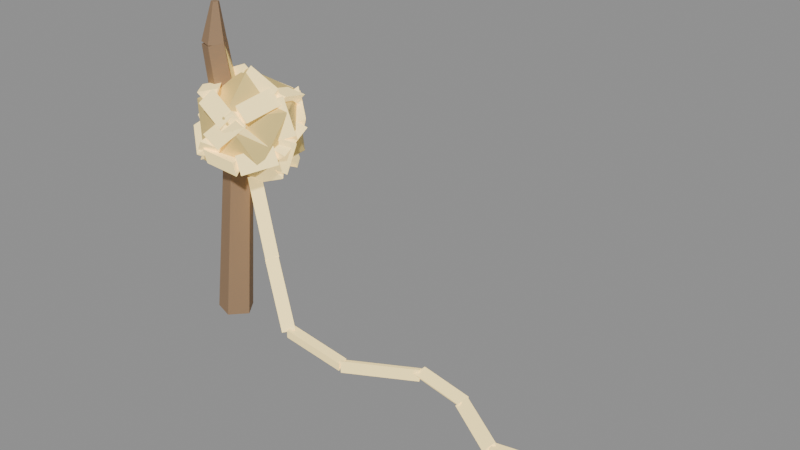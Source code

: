 # Source: hilo_retorno.blend  (saved by Blender 5.2.45; exported with 4.5.12 LTS)
import bpy
from mathutils import Matrix  # noqa: F401  (used for matrix-valued properties, if any)

bpy.ops.wm.read_factory_settings(use_empty=True)
scene = bpy.context.scene
scene.name = 'Scene'

# ---- materials (node trees are filled in below, after node groups)
mat_madera = bpy.data.materials.new('madera')
mat_hilo = bpy.data.materials.new('hilo')
mat_brillo_hilo = bpy.data.materials.new('brillo_hilo')

# ---- material node trees
mat_madera.use_nodes = True; mat_madera.node_tree.nodes.clear()
_N = mat_madera.node_tree.nodes; _L = mat_madera.node_tree.links
n0 = _N.new('ShaderNodeBsdfPrincipled'); n0.name = 'Principled BSDF'; n0.location = (-200, 100)
n0.inputs[0].default_value = (0.32, 0.2, 0.11, 1.0)
n0.inputs[2].default_value = 0.75
n0.inputs[10].default_value = 0.005
n1 = _N.new('ShaderNodeOutputMaterial'); n1.name = 'Material Output'; n1.location = (200, 100)
_L.new(n0.outputs[0], n1.inputs[0])
n1.is_active_output = True
mat_hilo.use_nodes = True; mat_hilo.node_tree.nodes.clear()
_N = mat_hilo.node_tree.nodes; _L = mat_hilo.node_tree.links
n0 = _N.new('ShaderNodeBsdfPrincipled'); n0.name = 'Principled BSDF'; n0.location = (-200, 100)
n0.inputs[0].default_value = (0.85, 0.65, 0.22, 1.0)
n0.inputs[2].default_value = 0.45
n0.inputs[10].default_value = 0.005
n1 = _N.new('ShaderNodeOutputMaterial'); n1.name = 'Material Output'; n1.location = (200, 100)
_L.new(n0.outputs[0], n1.inputs[0])
n1.is_active_output = True
mat_brillo_hilo.use_nodes = True; mat_brillo_hilo.node_tree.nodes.clear()
_N = mat_brillo_hilo.node_tree.nodes; _L = mat_brillo_hilo.node_tree.links
n0 = _N.new('ShaderNodeBsdfPrincipled'); n0.name = 'Principled BSDF'; n0.location = (-200, 100)
n0.inputs[0].default_value = (1.0, 0.78, 0.32, 1.0)
n0.inputs[2].default_value = 0.75
n0.inputs[10].default_value = 0.005
n0.inputs[27].default_value = (1.0, 0.78, 0.32, 1.0)
n0.inputs[28].default_value = 0.9
n1 = _N.new('ShaderNodeOutputMaterial'); n1.name = 'Material Output'; n1.location = (200, 100)
_L.new(n0.outputs[0], n1.inputs[0])
n1.is_active_output = True

# ---- meshes
me_prop_hilo_retorno = bpy.data.meshes.new('prop_hilo_retorno')
me_prop_hilo_retorno.from_pydata([(0.03796, -5.541e-05, 0.01822), (0.01168, 0.03605, 0.0172), (-0.03074, 0.02234, 0.02004), (-0.03068, -0.02225, 0.02283), (0.01178, -0.03609, 0.0217), (0.04697, 0.01995, 0.3385), (0.02483, 0.05036, 0.3376), (-0.01089, 0.03881, 0.34), (-0.01083, 0.001265, 0.3424), (0.02492, -0.01039, 0.3414), (0.04685, 0.01991, 0.3431), (0.02476, 0.05036, 0.3427), (-0.01082, 0.03885, 0.3386), (-0.01072, 0.001293, 0.3364), (0.02493, -0.01041, 0.3392), (0.01588, 0.004929, 0.6025), (-0.00207, 0.02966, 0.6022), (-0.03098, 0.02032, 0.5989), (-0.0309, -0.0102, 0.5971), (-0.001934, -0.01971, 0.5994), (0.01597, 0.00496, 0.5987), (-0.002014, 0.02967, 0.5981), (-0.03103, 0.02029, 0.6001), (-0.03098, -0.01022, 0.602), (-0.001937, -0.01969, 0.6011), (0.00199, 0.009988, 0.6796), (-0.003543, 0.01759, 0.6794), (-0.01247, 0.0147, 0.68), (-0.01246, 0.005317, 0.6806), (-0.003519, 0.002402, 0.6804), (-0.01723, -0.001954, 0.6266), (-0.01201, 0.02141, 0.6304), (0.005234, 0.004547, 0.633), (0.01077, 0.01005, 0.5166), (0.01599, 0.03341, 0.5204), (0.03323, 0.01655, 0.523), (0.05, 0.03, 0.325), (0.1332, -0.03046, 0.3886), (0.01822, -0.06782, 0.3886), (-0.05286, 0.03, 0.3886), (0.01822, 0.1278, 0.3886), (0.1332, 0.09046, 0.3886), (0.08178, -0.06782, 0.4914), (-0.03321, -0.03046, 0.4914), (-0.03321, 0.09046, 0.4914), (0.08178, 0.1278, 0.4914), (0.1529, 0.03, 0.4914), (0.05, 0.03, 0.555), (0.1724, 0.03, 0.4488), (0.1406, 0.04992, 0.4356), (0.1406, 0.01008, 0.4356), (0.1428, 0.03, 0.5204), (0.1109, 0.04992, 0.5072), (0.1109, 0.01008, 0.5072), (0.1304, 0.03, 0.5328), (0.1172, 0.04992, 0.5009), (0.1172, 0.01008, 0.5009), (0.0588, 0.03, 0.5624), (0.0456, 0.04992, 0.5306), (0.0456, 0.01008, 0.5306), (0.0412, 0.03, 0.5624), (0.0544, 0.04992, 0.5306), (0.0544, 0.01008, 0.5306), (-0.03036, 0.03, 0.5328), (-0.01716, 0.04992, 0.5009), (-0.01716, 0.01008, 0.5009), (-0.04281, 0.03, 0.5204), (-0.01093, 0.04992, 0.5072), (-0.01093, 0.01008, 0.5072), (-0.07245, 0.03, 0.4488), (-0.04058, 0.04992, 0.4356), (-0.04058, 0.01008, 0.4356), (-0.07245, 0.03, 0.4312), (-0.04058, 0.04992, 0.4444), (-0.04058, 0.01008, 0.4444), (-0.04281, 0.03, 0.3596), (-0.01093, 0.04992, 0.3728), (-0.01093, 0.01008, 0.3728), (-0.03036, 0.03, 0.3472), (-0.01716, 0.04992, 0.3791), (-0.01716, 0.01008, 0.3791), (0.0412, 0.03, 0.3176), (0.0544, 0.04992, 0.3494), (0.0544, 0.01008, 0.3494), (0.0588, 0.03, 0.3176), (0.0456, 0.04992, 0.3494), (0.0456, 0.01008, 0.3494), (0.1304, 0.03, 0.3472), (0.1172, 0.04992, 0.3791), (0.1172, 0.01008, 0.3791), (0.1428, 0.03, 0.3596), (0.1109, 0.04992, 0.3728), (0.1109, 0.01008, 0.3728), (0.1724, 0.03, 0.4312), (0.1406, 0.04992, 0.4444), (0.1406, 0.01008, 0.4444), (0.07907, 0.1187, 0.498), (0.07138, 0.1419, 0.4665), (0.07545, 0.1026, 0.4617), (0.00726, 0.1099, 0.5091), (-0.0004377, 0.1331, 0.4776), (0.003637, 0.0938, 0.4728), (0.01586, 0.0987, 0.5003), (-0.01447, 0.124, 0.4949), (0.009073, 0.1142, 0.4643), (-0.02871, 0.04171, 0.4842), (-0.05904, 0.06696, 0.4788), (-0.03549, 0.05723, 0.4481), (-0.01856, 0.05925, 0.4678), (-0.04892, 0.04528, 0.4895), (-0.05576, 0.06137, 0.4537), (-0.009776, -0.01256, 0.4339), (-0.04013, -0.02653, 0.4556), (-0.04697, -0.01045, 0.4198), (-0.02932, -0.0008569, 0.4198), (-0.02022, -0.01503, 0.4559), (-0.04734, -0.03366, 0.4335), (0.02768, -0.04542, 0.388), (0.03677, -0.05959, 0.4241), (0.009652, -0.07822, 0.4016), (0.0216, -0.06427, 0.382), (0.02348, -0.0399, 0.4135), (0.02901, -0.07906, 0.4183), (0.09342, -0.05549, 0.3709), (0.0953, -0.03112, 0.4024), (0.1008, -0.07028, 0.4072), (0.1127, -0.06102, 0.3797), (0.08087, -0.03768, 0.3851), (0.09599, -0.05818, 0.4157), (0.1573, -0.004029, 0.3958), (0.1254, 0.01932, 0.4012), (0.1406, -0.001187, 0.4319), (0.1639, 0.006295, 0.4122), (0.1311, 0.01253, 0.3905), (0.1283, -0.004726, 0.4263), (0.1551, 0.07811, 0.4461), (0.1223, 0.08434, 0.4244), (0.1195, 0.06709, 0.4602), (0.1468, 0.08318, 0.4602), (0.1308, 0.08859, 0.4241), (0.1193, 0.05778, 0.4465), (0.08978, 0.1277, 0.492), (0.07383, 0.1332, 0.4559), (0.06229, 0.1023, 0.4784), (0.1336, 0.06642, 0.3672), (0.1001, 0.07632, 0.3864), (0.0984, 0.05352, 0.3538), (0.1409, -0.004776, 0.4166), (0.1074, 0.005118, 0.4358), (0.1057, -0.01768, 0.4032), (0.1391, -0.008729, 0.4272), (0.1049, 0.01167, 0.4258), (0.11, -0.02028, 0.4026), (0.1065, -0.05897, 0.4892), (0.07232, -0.03857, 0.4877), (0.07743, -0.07052, 0.4645), (0.09882, -0.05599, 0.4992), (0.07874, -0.03611, 0.4711), (0.07869, -0.07595, 0.4712), (0.04552, -0.05584, 0.5374), (0.02543, -0.03597, 0.5093), (0.02538, -0.0758, 0.5094), (0.04434, -0.04318, 0.5335), (0.03698, -0.05524, 0.4962), (0.01501, -0.06919, 0.5264), (0.001508, 0.007268, 0.5256), (-0.005846, -0.004789, 0.4884), (-0.02782, -0.01874, 0.5185), (0.01191, -0.00178, 0.5128), (-0.01888, -0.01823, 0.4936), (-0.02519, 0.003749, 0.5262), (0.004648, 0.06942, 0.4634), (-0.02614, 0.05297, 0.4442), (-0.03245, 0.07495, 0.4768), (-0.006677, 0.04773, 0.4528), (-0.03926, 0.07061, 0.4542), (-0.008006, 0.079, 0.4774), (0.02588, 0.09797, 0.3908), (-0.0067, 0.1208, 0.3923), (0.02456, 0.1292, 0.4155), (0.001175, 0.1161, 0.3808), (0.02137, 0.1359, 0.4089), (0.02119, 0.09605, 0.4088), (0.05449, 0.116, 0.3426), (0.07468, 0.1357, 0.3707), (0.0745, 0.0959, 0.3706), (0.08239, 0.1259, 0.3465), (0.0693, 0.1206, 0.3838), (0.05197, 0.1012, 0.3536), (0.1252, 0.07543, 0.3544), (0.1121, 0.07013, 0.3916), (0.0948, 0.05071, 0.3615), (0.1416, 0.0378, 0.517), (0.1172, 0.02271, 0.4893), (0.1037, 0.02948, 0.5262), (0.1208, 0.1094, 0.4963), (0.09648, 0.09427, 0.4686), (0.08297, 0.101, 0.5054), (0.09494, 0.1182, 0.5051), (0.1171, 0.1046, 0.4749), (0.08824, 0.08185, 0.4903), (0.04485, 0.1479, 0.455), (0.067, 0.1343, 0.4248), (0.03815, 0.1115, 0.4402), (0.04485, 0.1145, 0.455), (0.03815, 0.1509, 0.4402), (0.067, 0.1281, 0.4248), (-0.005239, 0.0849, 0.4049), (-0.01194, 0.1213, 0.3901), (0.01691, 0.0985, 0.3747), (0.02065, 0.09376, 0.3961), (-0.01722, 0.1021, 0.4053), (-0.003704, 0.1088, 0.3684), (-0.0001022, 0.0222, 0.3753), (-0.03797, 0.03052, 0.3845), (-0.02445, 0.03729, 0.3476), (0.0008548, 0.0345, 0.363), (-0.02779, 0.03422, 0.3907), (-0.03559, 0.02128, 0.3538), (0.0216, -0.03706, 0.3837), (-0.007041, -0.03734, 0.4114), (-0.01484, -0.05028, 0.3746), (0.01699, -0.03805, 0.3749), (-0.005595, -0.02519, 0.4051), (-0.01167, -0.06143, 0.3897), (0.06708, -0.0677, 0.425), (0.0445, -0.05483, 0.4552), (0.03843, -0.09107, 0.4398), (0.06708, -0.0747, 0.425), (0.03843, -0.05133, 0.4398), (0.0445, -0.08757, 0.4552), (0.1172, -0.04506, 0.4751), (0.08852, -0.02168, 0.4899), (0.09459, -0.05793, 0.5053), (0.1218, -0.04606, 0.4839), (0.08535, -0.03283, 0.4747), (0.09314, -0.04578, 0.5116), (0.1425, 0.0255, 0.5047), (0.1061, 0.03872, 0.4955), (0.1139, 0.02578, 0.5324), (0.04043, 0.04096, 0.3233), (0.06428, 0.03431, 0.3358), (0.04529, 0.01473, 0.3309), (0.1104, 0.01096, 0.1733), (0.1343, 0.00431, 0.1858), (0.1153, -0.01527, 0.1809), (0.1129, 0.01153, 0.1714), (0.1335, 0.003097, 0.188), (0.1135, -0.01463, 0.1806), (0.1929, -0.02847, 0.05145), (0.2135, -0.0369, 0.06798), (0.1935, -0.05463, 0.06057), (0.1958, -0.04337, 0.04494), (0.1992, -0.02495, 0.06536), (0.205, -0.05169, 0.06971), (0.3158, -0.02337, 0.006935), (0.3192, -0.004946, 0.02736), (0.325, -0.03169, 0.03171), (0.3235, -0.02624, 0.007694), (0.3128, -0.005726, 0.02296), (0.3236, -0.02804, 0.03535), (0.4635, 0.04376, 0.01169), (0.4528, 0.06427, 0.02696), (0.4636, 0.04196, 0.03935), (0.4599, 0.05268, 0.01023), (0.4624, 0.06213, 0.03616), (0.4577, 0.03519, 0.03161), (0.5799, 0.03268, 0.006226), (0.5824, 0.04213, 0.03216), (0.5777, 0.01519, 0.02761), (0.5852, 0.03718, 0.008692), (0.5836, 0.03612, 0.03634), (0.5712, 0.0167, 0.02097), (0.7052, -0.04282, 0.01269), (0.7036, -0.04388, 0.04034), (0.6912, -0.0633, 0.02497), (0.7005, -0.05389, 0.01049), (0.6964, -0.03504, 0.0304), (0.7031, -0.06107, 0.03712), (0.8205, -0.02389, 0.006486), (0.8164, -0.005042, 0.0264), (0.8231, -0.03107, 0.03312), (0.8264, -0.02768, 0.009508), (0.8101, -0.007625, 0.01959), (0.8235, -0.02469, 0.0369), (0.9264, 0.05232, 0.01151), (0.9101, 0.07237, 0.02159), (0.9235, 0.05531, 0.0389)], [], [(0, 1, 6, 5), (1, 2, 7, 6), (2, 3, 8, 7), (3, 4, 9, 8), (4, 0, 5, 9), (4, 3, 2, 1, 0), (5, 6, 7, 8, 9), (10, 11, 16, 15), (11, 12, 17, 16), (12, 13, 18, 17), (13, 14, 19, 18), (14, 10, 15, 19), (14, 13, 12, 11, 10), (15, 16, 17, 18, 19), (20, 21, 26, 25), (21, 22, 27, 26), (22, 23, 28, 27), (23, 24, 29, 28), (24, 20, 25, 29), (24, 23, 22, 21, 20), (25, 26, 27, 28, 29), (30, 31, 34, 33), (31, 32, 35, 34), (32, 30, 33, 35), (32, 31, 30), (33, 34, 35), (36, 37, 38), (37, 36, 41), (36, 38, 39), (36, 39, 40), (36, 40, 41), (37, 41, 46), (38, 37, 42), (39, 38, 43), (40, 39, 44), (41, 40, 45), (37, 46, 42), (38, 42, 43), (39, 43, 44), (40, 44, 45), (41, 45, 46), (42, 46, 47), (43, 42, 47), (44, 43, 47), (45, 44, 47), (46, 45, 47), (48, 49, 52, 51), (49, 50, 53, 52), (50, 48, 51, 53), (50, 49, 48), (51, 52, 53), (54, 55, 58, 57), (55, 56, 59, 58), (56, 54, 57, 59), (56, 55, 54), (57, 58, 59), (60, 61, 64, 63), (61, 62, 65, 64), (62, 60, 63, 65), (62, 61, 60), (63, 64, 65), (66, 67, 70, 69), (67, 68, 71, 70), (68, 66, 69, 71), (68, 67, 66), (69, 70, 71), (72, 73, 76, 75), (73, 74, 77, 76), (74, 72, 75, 77), (74, 73, 72), (75, 76, 77), (78, 79, 82, 81), (79, 80, 83, 82), (80, 78, 81, 83), (80, 79, 78), (81, 82, 83), (84, 85, 88, 87), (85, 86, 89, 88), (86, 84, 87, 89), (86, 85, 84), (87, 88, 89), (90, 91, 94, 93), (91, 92, 95, 94), (92, 90, 93, 95), (92, 91, 90), (93, 94, 95), (96, 97, 100, 99), (97, 98, 101, 100), (98, 96, 99, 101), (98, 97, 96), (99, 100, 101), (102, 103, 106, 105), (103, 104, 107, 106), (104, 102, 105, 107), (104, 103, 102), (105, 106, 107), (108, 109, 112, 111), (109, 110, 113, 112), (110, 108, 111, 113), (110, 109, 108), (111, 112, 113), (114, 115, 118, 117), (115, 116, 119, 118), (116, 114, 117, 119), (116, 115, 114), (117, 118, 119), (120, 121, 124, 123), (121, 122, 125, 124), (122, 120, 123, 125), (122, 121, 120), (123, 124, 125), (126, 127, 130, 129), (127, 128, 131, 130), (128, 126, 129, 131), (128, 127, 126), (129, 130, 131), (132, 133, 136, 135), (133, 134, 137, 136), (134, 132, 135, 137), (134, 133, 132), (135, 136, 137), (138, 139, 142, 141), (139, 140, 143, 142), (140, 138, 141, 143), (140, 139, 138), (141, 142, 143), (144, 145, 148, 147), (145, 146, 149, 148), (146, 144, 147, 149), (146, 145, 144), (147, 148, 149), (150, 151, 154, 153), (151, 152, 155, 154), (152, 150, 153, 155), (152, 151, 150), (153, 154, 155), (156, 157, 160, 159), (157, 158, 161, 160), (158, 156, 159, 161), (158, 157, 156), (159, 160, 161), (162, 163, 166, 165), (163, 164, 167, 166), (164, 162, 165, 167), (164, 163, 162), (165, 166, 167), (168, 169, 172, 171), (169, 170, 173, 172), (170, 168, 171, 173), (170, 169, 168), (171, 172, 173), (174, 175, 178, 177), (175, 176, 179, 178), (176, 174, 177, 179), (176, 175, 174), (177, 178, 179), (180, 181, 184, 183), (181, 182, 185, 184), (182, 180, 183, 185), (182, 181, 180), (183, 184, 185), (186, 187, 190, 189), (187, 188, 191, 190), (188, 186, 189, 191), (188, 187, 186), (189, 190, 191), (192, 193, 196, 195), (193, 194, 197, 196), (194, 192, 195, 197), (194, 193, 192), (195, 196, 197), (198, 199, 202, 201), (199, 200, 203, 202), (200, 198, 201, 203), (200, 199, 198), (201, 202, 203), (204, 205, 208, 207), (205, 206, 209, 208), (206, 204, 207, 209), (206, 205, 204), (207, 208, 209), (210, 211, 214, 213), (211, 212, 215, 214), (212, 210, 213, 215), (212, 211, 210), (213, 214, 215), (216, 217, 220, 219), (217, 218, 221, 220), (218, 216, 219, 221), (218, 217, 216), (219, 220, 221), (222, 223, 226, 225), (223, 224, 227, 226), (224, 222, 225, 227), (224, 223, 222), (225, 226, 227), (228, 229, 232, 231), (229, 230, 233, 232), (230, 228, 231, 233), (230, 229, 228), (231, 232, 233), (234, 235, 238, 237), (235, 236, 239, 238), (236, 234, 237, 239), (236, 235, 234), (237, 238, 239), (240, 241, 244, 243), (241, 242, 245, 244), (242, 240, 243, 245), (242, 241, 240), (243, 244, 245), (246, 247, 250, 249), (247, 248, 251, 250), (248, 246, 249, 251), (248, 247, 246), (249, 250, 251), (252, 253, 256, 255), (253, 254, 257, 256), (254, 252, 255, 257), (254, 253, 252), (255, 256, 257), (258, 259, 262, 261), (259, 260, 263, 262), (260, 258, 261, 263), (260, 259, 258), (261, 262, 263), (264, 265, 268, 267), (265, 266, 269, 268), (266, 264, 267, 269), (266, 265, 264), (267, 268, 269), (270, 271, 274, 273), (271, 272, 275, 274), (272, 270, 273, 275), (272, 271, 270), (273, 274, 275), (276, 277, 280, 279), (277, 278, 281, 280), (278, 276, 279, 281), (278, 277, 276), (279, 280, 281), (282, 283, 286, 285), (283, 284, 287, 286), (284, 282, 285, 287), (284, 283, 282), (285, 286, 287)])
me_prop_hilo_retorno.polygons.foreach_set('material_index', [0, 0, 0, 0, 0, 0, 0, 0, 0, 0, 0, 0, 0, 0, 0, 0, 0, 0, 0, 0, 0, 1, 1, 1, 1, 1, 1, 1, 1, 1, 1, 1, 1, 1, 1, 1, 1, 1, 1, 1, 1, 1, 1, 1, 1, 1, 2, 2, 2, 2, 2, 2, 2, 2, 2, 2, 2, 2, 2, 2, 2, 2, 2, 2, 2, 2, 2, 2, 2, 2, 2, 2, 2, 2, 2, 2, 2, 2, 2, 2, 2, 2, 2, 2, 2, 2, 2, 2, 2, 2, 2, 2, 2, 2, 2, 2, 2, 2, 2, 2, 2, 2, 2, 2, 2, 2, 2, 2, 2, 2, 2, 2, 2, 2, 2, 2, 2, 2, 2, 2, 2, 2, 2, 2, 2, 2, 2, 2, 2, 2, 2, 2, 2, 2, 2, 2, 2, 2, 2, 2, 2, 2, 2, 2, 2, 2, 2, 2, 2, 2, 2, 2, 2, 2, 2, 2, 2, 2, 2, 2, 2, 2, 2, 2, 2, 2, 2, 2, 2, 2, 2, 2, 2, 2, 2, 2, 2, 2, 2, 2, 2, 2, 2, 2, 2, 2, 2, 2, 2, 2, 2, 2, 2, 2, 2, 2, 2, 2, 2, 2, 2, 2, 2, 2, 2, 2, 2, 2, 2, 2, 2, 2, 2, 2, 2, 2, 2, 2, 2, 2, 2, 2, 2, 2, 2, 2, 2, 2, 2, 2, 2, 2, 2, 2, 2, 2, 2, 2, 2, 2, 2, 2, 2, 2, 2, 2])
_uv = me_prop_hilo_retorno.uv_layers.new(name='Float2')
_uv.uv.foreach_set('vector', [0.0, 0.0, 0.0, 0.0, 0.0, 0.0, 0.0, 0.0, 0.0, 0.0, 0.0, 0.0, 0.0, 0.0, 0.0, 0.0, 0.0, 0.0, 0.0, 0.0, 0.0, 0.0, 0.0, 0.0, 0.0, 0.0, 0.0, 0.0, 0.0, 0.0, 0.0, 0.0, 0.0, 0.0, 0.0, 0.0, 0.0, 0.0, 0.0, 0.0, 0.0, 0.0, 0.0, 0.0, 0.0, 0.0, 0.0, 0.0, 0.0, 0.0, 0.0, 0.0, 0.0, 0.0, 0.0, 0.0, 0.0, 0.0, 0.0, 0.0, 0.0, 0.0, 0.0, 0.0, 0.0, 0.0, 0.0, 0.0, 0.0, 0.0, 0.0, 0.0, 0.0, 0.0, 0.0, 0.0, 0.0, 0.0, 0.0, 0.0, 0.0, 0.0, 0.0, 0.0, 0.0, 0.0, 0.0, 0.0, 0.0, 0.0, 0.0, 0.0, 0.0, 0.0, 0.0, 0.0, 0.0, 0.0, 0.0, 0.0, 0.0, 0.0, 0.0, 0.0, 0.0, 0.0, 0.0, 0.0, 0.0, 0.0, 0.0, 0.0, 0.0, 0.0, 0.0, 0.0, 0.0, 0.0, 0.0, 0.0, 0.0, 0.0, 0.0, 0.0, 0.0, 0.0, 0.0, 0.0, 0.0, 0.0, 0.0, 0.0, 0.0, 0.0, 0.0, 0.0, 0.0, 0.0, 0.0, 0.0, 0.0, 0.0, 0.0, 0.0, 0.0, 0.0, 0.0, 0.0, 0.0, 0.0, 0.0, 0.0, 0.0, 0.0, 0.0, 0.0, 0.0, 0.0, 0.0, 0.0, 0.0, 0.0, 0.0, 0.0, 0.0, 0.0, 0.0, 0.0, 0.0, 0.0, 0.0, 0.0, 0.0, 0.0, 0.0, 0.0, 0.0, 0.0, 0.0, 0.0, 0.0, 0.0, 0.0, 0.0, 0.0, 0.0, 0.0, 0.0, 0.0, 0.0, 0.0, 0.0, 0.0, 0.0, 0.0, 0.0, 0.0, 0.0, 0.0, 0.0, 0.0, 0.0, 0.0, 0.0, 0.0, 0.0, 0.0, 0.0, 0.0, 0.0, 0.0, 0.0, 0.0, 0.0, 0.0, 0.0, 0.0, 0.0, 0.0, 0.0, 0.0, 0.0, 0.0, 0.0, 0.0, 0.0, 0.0, 0.0, 0.0, 0.0, 0.0, 0.0, 0.0, 0.0, 0.0, 0.0, 0.0, 0.0, 0.0, 0.0, 0.0, 0.0, 0.0, 0.0, 0.0, 0.0, 0.0, 0.0, 0.0, 0.0, 0.0, 0.0, 0.0, 0.0, 0.0, 0.0, 0.0, 0.0, 0.0, 0.0, 0.0, 0.0, 0.0, 0.0, 0.0, 0.0, 0.0, 0.0, 0.0, 0.0, 0.0, 0.0, 0.0, 0.0, 0.0, 0.0, 0.0, 0.0, 0.0, 0.0, 0.0, 0.0, 0.0, 0.0, 0.0, 0.0, 0.0, 0.0, 0.0, 0.0, 0.0, 0.0, 0.0, 0.0, 0.0, 0.0, 0.0, 0.0, 0.0, 0.0, 0.0, 0.0, 0.0, 0.0, 0.0, 0.0, 0.0, 0.0, 0.0, 0.0, 0.0, 0.0, 0.0, 0.0, 0.0, 0.0, 0.0, 0.0, 0.0, 0.0, 0.0, 0.0, 0.0, 0.0, 0.0, 0.0, 0.0, 0.0, 0.0, 0.0, 0.0, 0.0, 0.0, 0.0, 0.0, 0.0, 0.0, 0.0, 0.0, 0.0, 0.0, 0.0, 0.0, 0.0, 0.0, 0.0, 0.0, 0.0, 0.0, 0.0, 0.0, 0.0, 0.0, 0.0, 0.0, 0.0, 0.0, 0.0, 0.0, 0.0, 0.0, 0.0, 0.0, 0.0, 0.0, 0.0, 0.0, 0.0, 0.0, 0.0, 0.0, 0.0, 0.0, 0.0, 0.0, 0.0, 0.0, 0.0, 0.0, 0.0, 0.0, 0.0, 0.0, 0.0, 0.0, 0.0, 0.0, 0.0, 0.0, 0.0, 0.0, 0.0, 0.0, 0.0, 0.0, 0.0, 0.0, 0.0, 0.0, 0.0, 0.0, 0.0, 0.0, 0.0, 0.0, 0.0, 0.0, 0.0, 0.0, 0.0, 0.0, 0.0, 0.0, 0.0, 0.0, 0.0, 0.0, 0.0, 0.0, 0.0, 0.0, 0.0, 0.0, 0.0, 0.0, 0.0, 0.0, 0.0, 0.0, 0.0, 0.0, 0.0, 0.0, 0.0, 0.0, 0.0, 0.0, 0.0, 0.0, 0.0, 0.0, 0.0, 0.0, 0.0, 0.0, 0.0, 0.0, 0.0, 0.0, 0.0, 0.0, 0.0, 0.0, 0.0, 0.0, 0.0, 0.0, 0.0, 0.0, 0.0, 0.0, 0.0, 0.0, 0.0, 0.0, 0.0, 0.0, 0.0, 0.0, 0.0, 0.0, 0.0, 0.0, 0.0, 0.0, 0.0, 0.0, 0.0, 0.0, 0.0, 0.0, 0.0, 0.0, 0.0, 0.0, 0.0, 0.0, 0.0, 0.0, 0.0, 0.0, 0.0, 0.0, 0.0, 0.0, 0.0, 0.0, 0.0, 0.0, 0.0, 0.0, 0.0, 0.0, 0.0, 0.0, 0.0, 0.0, 0.0, 0.0, 0.0, 0.0, 0.0, 0.0, 0.0, 0.0, 0.0, 0.0, 0.0, 0.0, 0.0, 0.0, 0.0, 0.0, 0.0, 0.0, 0.0, 0.0, 0.0, 0.0, 0.0, 0.0, 0.0, 0.0, 0.0, 0.0, 0.0, 0.0, 0.0, 0.0, 0.0, 0.0, 0.0, 0.0, 0.0, 0.0, 0.0, 0.0, 0.0, 0.0, 0.0, 0.0, 0.0, 0.0, 0.0, 0.0, 0.0, 0.0, 0.0, 0.0, 0.0, 0.0, 0.0, 0.0, 0.0, 0.0, 0.0, 0.0, 0.0, 0.0, 0.0, 0.0, 0.0, 0.0, 0.0, 0.0, 0.0, 0.0, 0.0, 0.0, 0.0, 0.0, 0.0, 0.0, 0.0, 0.0, 0.0, 0.0, 0.0, 0.0, 0.0, 0.0, 0.0, 0.0, 0.0, 0.0, 0.0, 0.0, 0.0, 0.0, 0.0, 0.0, 0.0, 0.0, 0.0, 0.0, 0.0, 0.0, 0.0, 0.0, 0.0, 0.0, 0.0, 0.0, 0.0, 0.0, 0.0, 0.0, 0.0, 0.0, 0.0, 0.0, 0.0, 0.0, 0.0, 0.0, 0.0, 0.0, 0.0, 0.0, 0.0, 0.0, 0.0, 0.0, 0.0, 0.0, 0.0, 0.0, 0.0, 0.0, 0.0, 0.0, 0.0, 0.0, 0.0, 0.0, 0.0, 0.0, 0.0, 0.0, 0.0, 0.0, 0.0, 0.0, 0.0, 0.0, 0.0, 0.0, 0.0, 0.0, 0.0, 0.0, 0.0, 0.0, 0.0, 0.0, 0.0, 0.0, 0.0, 0.0, 0.0, 0.0, 0.0, 0.0, 0.0, 0.0, 0.0, 0.0, 0.0, 0.0, 0.0, 0.0, 0.0, 0.0, 0.0, 0.0, 0.0, 0.0, 0.0, 0.0, 0.0, 0.0, 0.0, 0.0, 0.0, 0.0, 0.0, 0.0, 0.0, 0.0, 0.0, 0.0, 0.0, 0.0, 0.0, 0.0, 0.0, 0.0, 0.0, 0.0, 0.0, 0.0, 0.0, 0.0, 0.0, 0.0, 0.0, 0.0, 0.0, 0.0, 0.0, 0.0, 0.0, 0.0, 0.0, 0.0, 0.0, 0.0, 0.0, 0.0, 0.0, 0.0, 0.0, 0.0, 0.0, 0.0, 0.0, 0.0, 0.0, 0.0, 0.0, 0.0, 0.0, 0.0, 0.0, 0.0, 0.0, 0.0, 0.0, 0.0, 0.0, 0.0, 0.0, 0.0, 0.0, 0.0, 0.0, 0.0, 0.0, 0.0, 0.0, 0.0, 0.0, 0.0, 0.0, 0.0, 0.0, 0.0, 0.0, 0.0, 0.0, 0.0, 0.0, 0.0, 0.0, 0.0, 0.0, 0.0, 0.0, 0.0, 0.0, 0.0, 0.0, 0.0, 0.0, 0.0, 0.0, 0.0, 0.0, 0.0, 0.0, 0.0, 0.0, 0.0, 0.0, 0.0, 0.0, 0.0, 0.0, 0.0, 0.0, 0.0, 0.0, 0.0, 0.0, 0.0, 0.0, 0.0, 0.0, 0.0, 0.0, 0.0, 0.0, 0.0, 0.0, 0.0, 0.0, 0.0, 0.0, 0.0, 0.0, 0.0, 0.0, 0.0, 0.0, 0.0, 0.0, 0.0, 0.0, 0.0, 0.0, 0.0, 0.0, 0.0, 0.0, 0.0, 0.0, 0.0, 0.0, 0.0, 0.0, 0.0, 0.0, 0.0, 0.0, 0.0, 0.0, 0.0, 0.0, 0.0, 0.0, 0.0, 0.0, 0.0, 0.0, 0.0, 0.0, 0.0, 0.0, 0.0, 0.0, 0.0, 0.0, 0.0, 0.0, 0.0, 0.0, 0.0, 0.0, 0.0, 0.0, 0.0, 0.0, 0.0, 0.0, 0.0, 0.0, 0.0, 0.0, 0.0, 0.0, 0.0, 0.0, 0.0, 0.0, 0.0, 0.0, 0.0, 0.0, 0.0, 0.0, 0.0, 0.0, 0.0, 0.0, 0.0, 0.0, 0.0, 0.0, 0.0, 0.0, 0.0, 0.0, 0.0, 0.0, 0.0, 0.0, 0.0, 0.0, 0.0, 0.0, 0.0, 0.0, 0.0, 0.0, 0.0, 0.0, 0.0, 0.0, 0.0, 0.0, 0.0, 0.0, 0.0, 0.0, 0.0, 0.0, 0.0, 0.0, 0.0, 0.0, 0.0, 0.0, 0.0, 0.0, 0.0, 0.0, 0.0, 0.0, 0.0, 0.0, 0.0, 0.0, 0.0, 0.0, 0.0, 0.0, 0.0, 0.0, 0.0, 0.0, 0.0, 0.0, 0.0, 0.0, 0.0, 0.0, 0.0, 0.0, 0.0, 0.0, 0.0, 0.0, 0.0, 0.0, 0.0, 0.0, 0.0, 0.0, 0.0, 0.0, 0.0, 0.0, 0.0, 0.0, 0.0, 0.0, 0.0, 0.0, 0.0, 0.0, 0.0, 0.0, 0.0, 0.0, 0.0, 0.0, 0.0, 0.0, 0.0, 0.0, 0.0, 0.0, 0.0, 0.0, 0.0, 0.0, 0.0, 0.0, 0.0, 0.0, 0.0, 0.0, 0.0, 0.0, 0.0, 0.0, 0.0, 0.0, 0.0, 0.0, 0.0, 0.0, 0.0, 0.0, 0.0, 0.0, 0.0, 0.0, 0.0, 0.0, 0.0, 0.0, 0.0, 0.0, 0.0, 0.0, 0.0, 0.0, 0.0, 0.0, 0.0, 0.0, 0.0, 0.0, 0.0, 0.0, 0.0, 0.0, 0.0, 0.0, 0.0, 0.0, 0.0, 0.0, 0.0, 0.0, 0.0, 0.0, 0.0, 0.0, 0.0, 0.0, 0.0, 0.0, 0.0, 0.0, 0.0, 0.0, 0.0, 0.0, 0.0, 0.0, 0.0, 0.0, 0.0, 0.0, 0.0, 0.0, 0.0, 0.0, 0.0, 0.0, 0.0, 0.0, 0.0, 0.0, 0.0, 0.0, 0.0, 0.0, 0.0, 0.0, 0.0, 0.0, 0.0, 0.0, 0.0, 0.0, 0.0, 0.0, 0.0, 0.0, 0.0, 0.0, 0.0, 0.0, 0.0, 0.0, 0.0, 0.0, 0.0, 0.0, 0.0, 0.0, 0.0, 0.0, 0.0, 0.0, 0.0, 0.0, 0.0, 0.0, 0.0, 0.0, 0.0, 0.0, 0.0, 0.0, 0.0, 0.0, 0.0, 0.0, 0.0, 0.0, 0.0, 0.0, 0.0, 0.0, 0.0, 0.0, 0.0, 0.0, 0.0, 0.0, 0.0, 0.0, 0.0, 0.0, 0.0, 0.0, 0.0, 0.0, 0.0, 0.0, 0.0, 0.0, 0.0, 0.0, 0.0, 0.0, 0.0, 0.0, 0.0, 0.0, 0.0, 0.0, 0.0, 0.0, 0.0, 0.0, 0.0, 0.0, 0.0, 0.0, 0.0, 0.0, 0.0, 0.0, 0.0, 0.0, 0.0, 0.0, 0.0, 0.0, 0.0, 0.0, 0.0, 0.0, 0.0, 0.0, 0.0, 0.0, 0.0, 0.0, 0.0, 0.0, 0.0, 0.0, 0.0, 0.0, 0.0, 0.0, 0.0, 0.0, 0.0, 0.0, 0.0, 0.0, 0.0, 0.0, 0.0, 0.0, 0.0, 0.0, 0.0, 0.0, 0.0, 0.0, 0.0, 0.0, 0.0, 0.0, 0.0, 0.0, 0.0, 0.0, 0.0, 0.0, 0.0, 0.0, 0.0, 0.0, 0.0, 0.0, 0.0, 0.0, 0.0, 0.0, 0.0, 0.0, 0.0, 0.0, 0.0, 0.0, 0.0, 0.0, 0.0, 0.0, 0.0, 0.0, 0.0, 0.0, 0.0, 0.0, 0.0, 0.0, 0.0, 0.0, 0.0, 0.0, 0.0, 0.0, 0.0, 0.0, 0.0, 0.0, 0.0, 0.0, 0.0, 0.0, 0.0, 0.0, 0.0, 0.0, 0.0, 0.0, 0.0, 0.0, 0.0, 0.0, 0.0, 0.0, 0.0, 0.0, 0.0, 0.0, 0.0, 0.0, 0.0, 0.0, 0.0, 0.0, 0.0, 0.0, 0.0, 0.0, 0.0, 0.0, 0.0, 0.0, 0.0, 0.0, 0.0, 0.0, 0.0, 0.0, 0.0, 0.0, 0.0, 0.0, 0.0, 0.0, 0.0, 0.0, 0.0, 0.0, 0.0, 0.0, 0.0, 0.0, 0.0, 0.0, 0.0, 0.0, 0.0, 0.0, 0.0, 0.0, 0.0, 0.0, 0.0, 0.0, 0.0, 0.0, 0.0, 0.0, 0.0, 0.0, 0.0, 0.0, 0.0, 0.0, 0.0, 0.0, 0.0, 0.0, 0.0, 0.0, 0.0, 0.0, 0.0, 0.0, 0.0, 0.0, 0.0, 0.0, 0.0, 0.0, 0.0, 0.0, 0.0, 0.0, 0.0, 0.0, 0.0, 0.0, 0.0, 0.0, 0.0, 0.0, 0.0, 0.0, 0.0, 0.0, 0.0, 0.0, 0.0, 0.0, 0.0, 0.0, 0.0, 0.0, 0.0, 0.0, 0.0, 0.0, 0.0, 0.0, 0.0, 0.0, 0.0, 0.0, 0.0, 0.0, 0.0, 0.0, 0.0, 0.0, 0.0, 0.0, 0.0, 0.0, 0.0, 0.0, 0.0, 0.0, 0.0, 0.0, 0.0, 0.0, 0.0, 0.0, 0.0, 0.0, 0.0, 0.0, 0.0, 0.0, 0.0, 0.0, 0.0, 0.0, 0.0, 0.0, 0.0, 0.0, 0.0, 0.0, 0.0, 0.0, 0.0, 0.0, 0.0, 0.0, 0.0, 0.0, 0.0, 0.0, 0.0, 0.0, 0.0, 0.0, 0.0, 0.0, 0.0, 0.0, 0.0, 0.0, 0.0, 0.0, 0.0, 0.0, 0.0, 0.0, 0.0, 0.0, 0.0, 0.0, 0.0, 0.0, 0.0, 0.0, 0.0, 0.0, 0.0, 0.0, 0.0, 0.0, 0.0, 0.0, 0.0, 0.0, 0.0, 0.0, 0.0, 0.0, 0.0, 0.0, 0.0, 0.0, 0.0, 0.0, 0.0, 0.0, 0.0, 0.0, 0.0, 0.0, 0.0, 0.0, 0.0, 0.0, 0.0, 0.0, 0.0, 0.0, 0.0, 0.0, 0.0, 0.0, 0.0, 0.0, 0.0, 0.0, 0.0, 0.0, 0.0, 0.0, 0.0, 0.0, 0.0, 0.0, 0.0, 0.0, 0.0, 0.0, 0.0, 0.0, 0.0, 0.0, 0.0, 0.0, 0.0, 0.0, 0.0, 0.0, 0.0, 0.0, 0.0, 0.0, 0.0, 0.0, 0.0, 0.0, 0.0, 0.0, 0.0, 0.0, 0.0, 0.0, 0.0, 0.0, 0.0, 0.0, 0.0, 0.0, 0.0, 0.0, 0.0, 0.0, 0.0, 0.0, 0.0, 0.0, 0.0, 0.0, 0.0, 0.0, 0.0, 0.0, 0.0, 0.0, 0.0, 0.0, 0.0, 0.0, 0.0, 0.0, 0.0, 0.0, 0.0, 0.0, 0.0, 0.0, 0.0, 0.0, 0.0, 0.0, 0.0, 0.0, 0.0, 0.0, 0.0, 0.0, 0.0, 0.0, 0.0, 0.0, 0.0, 0.0, 0.0, 0.0, 0.0, 0.0, 0.0, 0.0, 0.0, 0.0, 0.0, 0.0, 0.0, 0.0, 0.0, 0.0, 0.0, 0.0, 0.0, 0.0, 0.0, 0.0, 0.0, 0.0, 0.0, 0.0, 0.0, 0.0, 0.0, 0.0, 0.0, 0.0, 0.0, 0.0, 0.0, 0.0, 0.0, 0.0, 0.0, 0.0, 0.0, 0.0, 0.0, 0.0, 0.0, 0.0, 0.0, 0.0, 0.0, 0.0, 0.0, 0.0, 0.0, 0.0, 0.0, 0.0, 0.0, 0.0, 0.0, 0.0, 0.0, 0.0, 0.0, 0.0, 0.0, 0.0, 0.0, 0.0, 0.0, 0.0, 0.0, 0.0, 0.0, 0.0, 0.0, 0.0, 0.0, 0.0, 0.0, 0.0, 0.0, 0.0, 0.0, 0.0, 0.0, 0.0, 0.0, 0.0, 0.0, 0.0, 0.0, 0.0, 0.0, 0.0, 0.0, 0.0, 0.0, 0.0, 0.0, 0.0, 0.0, 0.0, 0.0, 0.0, 0.0, 0.0, 0.0, 0.0, 0.0, 0.0, 0.0, 0.0, 0.0, 0.0, 0.0, 0.0, 0.0, 0.0, 0.0, 0.0, 0.0, 0.0, 0.0, 0.0, 0.0, 0.0, 0.0, 0.0, 0.0, 0.0, 0.0, 0.0, 0.0, 0.0, 0.0, 0.0, 0.0, 0.0, 0.0, 0.0, 0.0, 0.0, 0.0, 0.0, 0.0, 0.0, 0.0, 0.0, 0.0, 0.0, 0.0, 0.0, 0.0, 0.0, 0.0, 0.0, 0.0, 0.0, 0.0, 0.0, 0.0, 0.0, 0.0, 0.0, 0.0, 0.0, 0.0, 0.0, 0.0, 0.0, 0.0, 0.0, 0.0, 0.0, 0.0, 0.0, 0.0, 0.0, 0.0, 0.0, 0.0, 0.0, 0.0, 0.0, 0.0, 0.0, 0.0, 0.0, 0.0, 0.0, 0.0, 0.0, 0.0, 0.0, 0.0, 0.0, 0.0, 0.0])
me_prop_hilo_retorno.materials.append(mat_madera)
me_prop_hilo_retorno.materials.append(mat_hilo)
me_prop_hilo_retorno.materials.append(mat_brillo_hilo)
me_prop_hilo_retorno.update()

# ---- objects
ob_prop_hilo_retorno = bpy.data.objects.new('prop_hilo_retorno', me_prop_hilo_retorno)

# ---- transforms, parenting, visibility, modifiers, constraints
ob_prop_hilo_retorno.location = (0.0, 0.0, 0.0)

# ---- collection membership
scene.collection.objects.link(ob_prop_hilo_retorno)

# ---- scene / render settings (as saved in the file)
scene.frame_start = 1; scene.frame_end = 250; scene.frame_set(1)
scene.render.engine = 'BLENDER_EEVEE_NEXT'
scene.render.fps = 30
scene.render.bake_bias = 0.0
scene.render.bake_samples = 0
scene.render.compositor_device = 'GPU'
scene.eevee.use_volume_custom_range = False
scene.eevee.fast_gi_thickness_near = 0.1
scene.eevee.fast_gi_thickness_far = 0.0
scene.eevee.ray_tracing_options.screen_trace_thickness = 0.1
bpy.context.view_layer.update()

# ---- added for rendering (the .blend has no active camera and no usable light): camera, sun + grey world if the file has none
cam_auto = bpy.data.cameras.new('AutoCamera')
cam_auto.lens = 50.0
cam_auto.sensor_width = 36.0
cam_auto.clip_end = 1000.0
ob_auto_camera = bpy.data.objects.new('AutoCamera', cam_auto)
scene.collection.objects.link(ob_auto_camera)
ob_auto_camera.location = (1.5643, -1.33488, 1.25329)
ob_auto_camera.rotation_euler = (1.09748, -7.21219e-08, 0.694738)
scene.camera = ob_auto_camera
light_auto_sun = bpy.data.lights.new('AutoSun', 'SUN')
light_auto_sun.energy = 3.0
light_auto_sun.angle = 0.0523599
ob_auto_sun = bpy.data.objects.new('AutoSun', light_auto_sun)
scene.collection.objects.link(ob_auto_sun)
ob_auto_sun.rotation_euler = (0.872665, 0.174533, 0.523599)
if scene.world is None:
    world_auto = bpy.data.worlds.new('AutoWorld')
    world_auto.color = (0.3, 0.3, 0.3)
    scene.world = world_auto
bpy.context.view_layer.update()
